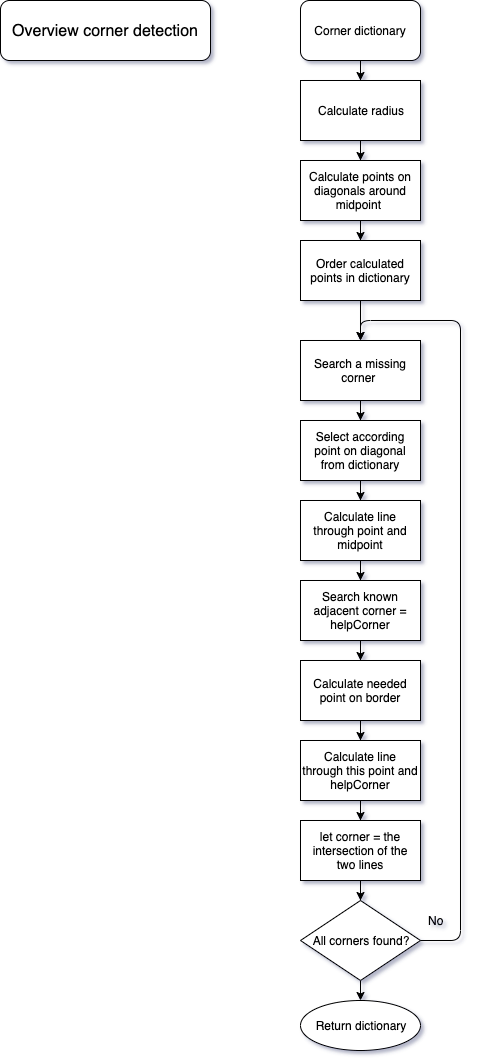

The diagram above was exported from draw.io. Its source (the exported page's mxGraphModel, read from the mxfile embedded in the PNG):
<mxGraphModel dx="1186" dy="764" grid="1" gridSize="10" guides="1" tooltips="1" connect="1" arrows="1" fold="1" page="1" pageScale="1" pageWidth="827" pageHeight="1169" math="0" shadow="0">
  <root>
    <mxCell id="0" />
    <mxCell id="1" parent="0" />
    <mxCell id="a1_VV0NDTsUOr3J4LnXU-1" value="&lt;font style=&quot;font-size: 16px&quot;&gt;Overview corner detection&lt;/font&gt;" style="rounded=1;whiteSpace=wrap;html=1;" vertex="1" parent="1">
      <mxGeometry x="20" y="10" width="210" height="60" as="geometry" />
    </mxCell>
    <mxCell id="a1_VV0NDTsUOr3J4LnXU-4" value="" style="edgeStyle=orthogonalEdgeStyle;rounded=0;orthogonalLoop=1;jettySize=auto;html=1;" edge="1" parent="1" source="a1_VV0NDTsUOr3J4LnXU-2" target="a1_VV0NDTsUOr3J4LnXU-3">
      <mxGeometry relative="1" as="geometry" />
    </mxCell>
    <mxCell id="a1_VV0NDTsUOr3J4LnXU-2" value="Corner dictionary" style="rounded=1;whiteSpace=wrap;html=1;" vertex="1" parent="1">
      <mxGeometry x="320" y="10" width="120" height="60" as="geometry" />
    </mxCell>
    <mxCell id="a1_VV0NDTsUOr3J4LnXU-7" value="" style="edgeStyle=orthogonalEdgeStyle;rounded=0;orthogonalLoop=1;jettySize=auto;html=1;" edge="1" parent="1" source="a1_VV0NDTsUOr3J4LnXU-3" target="a1_VV0NDTsUOr3J4LnXU-5">
      <mxGeometry relative="1" as="geometry" />
    </mxCell>
    <mxCell id="a1_VV0NDTsUOr3J4LnXU-3" value="Calculate radius" style="rounded=0;whiteSpace=wrap;html=1;" vertex="1" parent="1">
      <mxGeometry x="320" y="90" width="120" height="60" as="geometry" />
    </mxCell>
    <mxCell id="a1_VV0NDTsUOr3J4LnXU-9" value="" style="edgeStyle=orthogonalEdgeStyle;rounded=0;orthogonalLoop=1;jettySize=auto;html=1;" edge="1" parent="1" source="a1_VV0NDTsUOr3J4LnXU-5" target="a1_VV0NDTsUOr3J4LnXU-8">
      <mxGeometry relative="1" as="geometry" />
    </mxCell>
    <mxCell id="a1_VV0NDTsUOr3J4LnXU-5" value="&lt;span style=&quot;white-space: normal&quot;&gt;Calculate points on diagonals around midpoint&amp;nbsp;&lt;/span&gt;" style="rounded=0;whiteSpace=wrap;html=1;" vertex="1" parent="1">
      <mxGeometry x="320" y="170" width="120" height="60" as="geometry" />
    </mxCell>
    <mxCell id="a1_VV0NDTsUOr3J4LnXU-11" value="" style="edgeStyle=orthogonalEdgeStyle;rounded=0;orthogonalLoop=1;jettySize=auto;html=1;" edge="1" parent="1" source="a1_VV0NDTsUOr3J4LnXU-8" target="a1_VV0NDTsUOr3J4LnXU-10">
      <mxGeometry relative="1" as="geometry" />
    </mxCell>
    <mxCell id="a1_VV0NDTsUOr3J4LnXU-8" value="Order calculated points in dictionary" style="rounded=0;whiteSpace=wrap;html=1;" vertex="1" parent="1">
      <mxGeometry x="320" y="250" width="120" height="60" as="geometry" />
    </mxCell>
    <mxCell id="a1_VV0NDTsUOr3J4LnXU-13" value="" style="edgeStyle=orthogonalEdgeStyle;rounded=0;orthogonalLoop=1;jettySize=auto;html=1;" edge="1" parent="1" source="a1_VV0NDTsUOr3J4LnXU-10" target="a1_VV0NDTsUOr3J4LnXU-12">
      <mxGeometry relative="1" as="geometry" />
    </mxCell>
    <mxCell id="a1_VV0NDTsUOr3J4LnXU-10" value="Search a missing corner&amp;nbsp;" style="rounded=0;whiteSpace=wrap;html=1;" vertex="1" parent="1">
      <mxGeometry x="320" y="350" width="120" height="60" as="geometry" />
    </mxCell>
    <mxCell id="a1_VV0NDTsUOr3J4LnXU-16" value="" style="edgeStyle=orthogonalEdgeStyle;rounded=0;orthogonalLoop=1;jettySize=auto;html=1;" edge="1" parent="1" source="a1_VV0NDTsUOr3J4LnXU-12" target="a1_VV0NDTsUOr3J4LnXU-15">
      <mxGeometry relative="1" as="geometry" />
    </mxCell>
    <mxCell id="a1_VV0NDTsUOr3J4LnXU-12" value="Select according point on diagonal from dictionary" style="rounded=0;whiteSpace=wrap;html=1;" vertex="1" parent="1">
      <mxGeometry x="320" y="430" width="120" height="60" as="geometry" />
    </mxCell>
    <mxCell id="a1_VV0NDTsUOr3J4LnXU-18" value="" style="edgeStyle=orthogonalEdgeStyle;rounded=0;orthogonalLoop=1;jettySize=auto;html=1;" edge="1" parent="1" source="a1_VV0NDTsUOr3J4LnXU-15" target="a1_VV0NDTsUOr3J4LnXU-17">
      <mxGeometry relative="1" as="geometry" />
    </mxCell>
    <mxCell id="a1_VV0NDTsUOr3J4LnXU-15" value="Calculate line through point and midpoint" style="rounded=0;whiteSpace=wrap;html=1;" vertex="1" parent="1">
      <mxGeometry x="320" y="510" width="120" height="60" as="geometry" />
    </mxCell>
    <mxCell id="a1_VV0NDTsUOr3J4LnXU-21" value="" style="edgeStyle=orthogonalEdgeStyle;rounded=0;orthogonalLoop=1;jettySize=auto;html=1;" edge="1" parent="1" source="a1_VV0NDTsUOr3J4LnXU-17" target="a1_VV0NDTsUOr3J4LnXU-19">
      <mxGeometry relative="1" as="geometry" />
    </mxCell>
    <mxCell id="a1_VV0NDTsUOr3J4LnXU-17" value="Search known&lt;br&gt;adjacent corner = helpCorner" style="rounded=0;whiteSpace=wrap;html=1;" vertex="1" parent="1">
      <mxGeometry x="320" y="590" width="120" height="60" as="geometry" />
    </mxCell>
    <mxCell id="a1_VV0NDTsUOr3J4LnXU-22" value="" style="edgeStyle=orthogonalEdgeStyle;rounded=0;orthogonalLoop=1;jettySize=auto;html=1;" edge="1" parent="1" source="a1_VV0NDTsUOr3J4LnXU-19" target="a1_VV0NDTsUOr3J4LnXU-20">
      <mxGeometry relative="1" as="geometry" />
    </mxCell>
    <mxCell id="a1_VV0NDTsUOr3J4LnXU-19" value="Calculate needed point on border&lt;br&gt;" style="rounded=0;whiteSpace=wrap;html=1;" vertex="1" parent="1">
      <mxGeometry x="320" y="670" width="120" height="60" as="geometry" />
    </mxCell>
    <mxCell id="a1_VV0NDTsUOr3J4LnXU-24" value="" style="edgeStyle=orthogonalEdgeStyle;rounded=0;orthogonalLoop=1;jettySize=auto;html=1;" edge="1" parent="1" source="a1_VV0NDTsUOr3J4LnXU-20" target="a1_VV0NDTsUOr3J4LnXU-23">
      <mxGeometry relative="1" as="geometry" />
    </mxCell>
    <mxCell id="a1_VV0NDTsUOr3J4LnXU-20" value="Calculate line through this point and helpCorner" style="rounded=0;whiteSpace=wrap;html=1;" vertex="1" parent="1">
      <mxGeometry x="320" y="750" width="120" height="60" as="geometry" />
    </mxCell>
    <mxCell id="a1_VV0NDTsUOr3J4LnXU-27" value="" style="edgeStyle=orthogonalEdgeStyle;rounded=0;orthogonalLoop=1;jettySize=auto;html=1;" edge="1" parent="1" source="a1_VV0NDTsUOr3J4LnXU-23" target="a1_VV0NDTsUOr3J4LnXU-26">
      <mxGeometry relative="1" as="geometry" />
    </mxCell>
    <mxCell id="a1_VV0NDTsUOr3J4LnXU-23" value="let corner = the intersection of the two lines" style="rounded=0;whiteSpace=wrap;html=1;" vertex="1" parent="1">
      <mxGeometry x="320" y="830" width="120" height="60" as="geometry" />
    </mxCell>
    <mxCell id="a1_VV0NDTsUOr3J4LnXU-33" style="edgeStyle=orthogonalEdgeStyle;rounded=0;orthogonalLoop=1;jettySize=auto;html=1;exitX=0.5;exitY=1;exitDx=0;exitDy=0;entryX=0.5;entryY=0;entryDx=0;entryDy=0;" edge="1" parent="1" source="a1_VV0NDTsUOr3J4LnXU-26" target="a1_VV0NDTsUOr3J4LnXU-30">
      <mxGeometry relative="1" as="geometry" />
    </mxCell>
    <mxCell id="a1_VV0NDTsUOr3J4LnXU-26" value="All corners found?" style="rhombus;whiteSpace=wrap;html=1;" vertex="1" parent="1">
      <mxGeometry x="320" y="910" width="120" height="80" as="geometry" />
    </mxCell>
    <mxCell id="a1_VV0NDTsUOr3J4LnXU-28" value="" style="endArrow=classic;html=1;exitX=1;exitY=0.5;exitDx=0;exitDy=0;entryX=0.5;entryY=0;entryDx=0;entryDy=0;" edge="1" parent="1" source="a1_VV0NDTsUOr3J4LnXU-26" target="a1_VV0NDTsUOr3J4LnXU-10">
      <mxGeometry width="50" height="50" relative="1" as="geometry">
        <mxPoint x="440" y="950" as="sourcePoint" />
        <mxPoint x="380" y="330" as="targetPoint" />
        <Array as="points">
          <mxPoint x="480" y="950" />
          <mxPoint x="480" y="330" />
          <mxPoint x="380" y="330" />
        </Array>
      </mxGeometry>
    </mxCell>
    <mxCell id="a1_VV0NDTsUOr3J4LnXU-29" value="No" style="text;html=1;align=center;verticalAlign=middle;resizable=0;points=[];;autosize=1;" vertex="1" parent="1">
      <mxGeometry x="440" y="920" width="30" height="20" as="geometry" />
    </mxCell>
    <mxCell id="a1_VV0NDTsUOr3J4LnXU-30" value="Return dictionary" style="ellipse;whiteSpace=wrap;html=1;" vertex="1" parent="1">
      <mxGeometry x="320" y="1010" width="120" height="50" as="geometry" />
    </mxCell>
  </root>
</mxGraphModel>